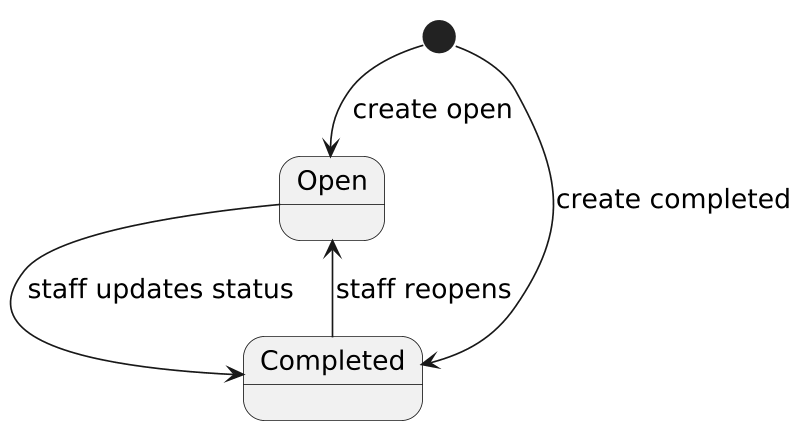

The diagram above was rendered by PlantUML. Its source (embedded in the PNG):
@startuml
!pragma layout smetana
skinparam backgroundColor white
skinparam defaultFontSize 16
skinparam dpi 160
skinparam shadowing false
[*] --> Open : create open
[*] --> Completed : create completed
Open --> Completed : staff updates status
Completed --> Open : staff reopens
@enduml